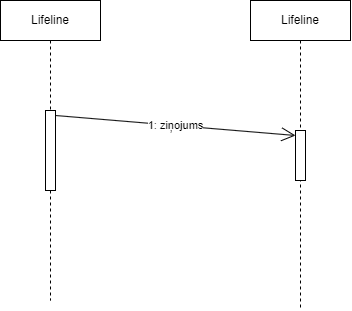

The diagram above was exported from draw.io. Its source (the exported page's mxGraphModel, read from the mxfile embedded in the PNG):
<mxGraphModel dx="559" dy="619" grid="1" gridSize="10" guides="1" tooltips="1" connect="1" arrows="1" fold="1" page="1" pageScale="1" pageWidth="850" pageHeight="1100" math="0" shadow="0">
  <root>
    <mxCell id="0" />
    <mxCell id="1" parent="0" />
    <mxCell id="fe2FZUmeX8nOK1YwBxko-1" value="Lifeline" style="shape=umlLifeline;perimeter=lifelinePerimeter;whiteSpace=wrap;html=1;container=1;dropTarget=0;collapsible=0;recursiveResize=0;outlineConnect=0;portConstraint=eastwest;newEdgeStyle={&quot;curved&quot;:0,&quot;rounded&quot;:0};" vertex="1" parent="1">
      <mxGeometry x="110" y="200" width="100" height="300" as="geometry" />
    </mxCell>
    <mxCell id="fe2FZUmeX8nOK1YwBxko-2" value="" style="html=1;points=[[0,0,0,0,5],[0,1,0,0,-5],[1,0,0,0,5],[1,1,0,0,-5]];perimeter=orthogonalPerimeter;outlineConnect=0;targetShapes=umlLifeline;portConstraint=eastwest;newEdgeStyle={&quot;curved&quot;:0,&quot;rounded&quot;:0};" vertex="1" parent="fe2FZUmeX8nOK1YwBxko-1">
      <mxGeometry x="45" y="110" width="10" height="80" as="geometry" />
    </mxCell>
    <mxCell id="fe2FZUmeX8nOK1YwBxko-3" value="Lifeline" style="shape=umlLifeline;perimeter=lifelinePerimeter;whiteSpace=wrap;html=1;container=1;dropTarget=0;collapsible=0;recursiveResize=0;outlineConnect=0;portConstraint=eastwest;newEdgeStyle={&quot;curved&quot;:0,&quot;rounded&quot;:0};" vertex="1" parent="1">
      <mxGeometry x="360" y="200" width="100" height="310" as="geometry" />
    </mxCell>
    <mxCell id="fe2FZUmeX8nOK1YwBxko-4" value="" style="html=1;points=[[0,0,0,0,5],[0,1,0,0,-5],[1,0,0,0,5],[1,1,0,0,-5]];perimeter=orthogonalPerimeter;outlineConnect=0;targetShapes=umlLifeline;portConstraint=eastwest;newEdgeStyle={&quot;curved&quot;:0,&quot;rounded&quot;:0};" vertex="1" parent="fe2FZUmeX8nOK1YwBxko-3">
      <mxGeometry x="45" y="130" width="10" height="50" as="geometry" />
    </mxCell>
    <mxCell id="fe2FZUmeX8nOK1YwBxko-5" value="1: ziņojums" style="endArrow=open;endSize=12;html=1;rounded=0;entryX=0;entryY=0;entryDx=0;entryDy=5;entryPerimeter=0;exitX=1;exitY=0;exitDx=0;exitDy=5;exitPerimeter=0;" edge="1" parent="1" source="fe2FZUmeX8nOK1YwBxko-2" target="fe2FZUmeX8nOK1YwBxko-4">
      <mxGeometry width="160" relative="1" as="geometry">
        <mxPoint x="190" y="390" as="sourcePoint" />
        <mxPoint x="350" y="390" as="targetPoint" />
      </mxGeometry>
    </mxCell>
  </root>
</mxGraphModel>